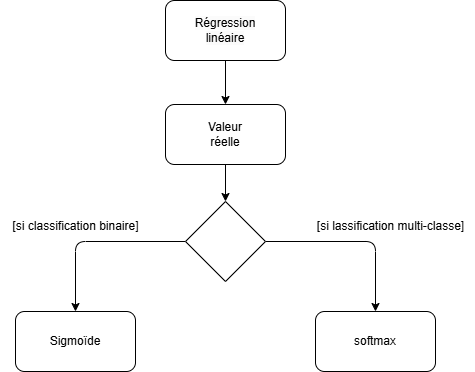

The diagram above was exported from draw.io. Its source (the exported page's mxGraphModel, read from the mxfile embedded in the PNG):
<mxGraphModel dx="975" dy="599" grid="1" gridSize="10" guides="1" tooltips="1" connect="1" arrows="1" fold="1" page="1" pageScale="1" pageWidth="827" pageHeight="1169" math="0" shadow="0">
  <root>
    <mxCell id="0" />
    <mxCell id="1" parent="0" />
    <mxCell id="13" style="edgeStyle=none;html=1;exitX=0.5;exitY=1;exitDx=0;exitDy=0;entryX=0.5;entryY=0;entryDx=0;entryDy=0;" parent="1" source="21" target="12" edge="1">
      <mxGeometry relative="1" as="geometry">
        <mxPoint x="519.9999999999999" y="160" as="sourcePoint" />
      </mxGeometry>
    </mxCell>
    <mxCell id="14" style="edgeStyle=none;html=1;exitX=0;exitY=0.5;exitDx=0;exitDy=0;entryX=0.5;entryY=0;entryDx=0;entryDy=0;" parent="1" source="12" target="18" edge="1">
      <mxGeometry relative="1" as="geometry">
        <mxPoint x="337" y="331" as="targetPoint" />
        <Array as="points">
          <mxPoint x="337" y="261" />
        </Array>
      </mxGeometry>
    </mxCell>
    <mxCell id="27" style="edgeStyle=none;html=1;exitX=1;exitY=0.5;exitDx=0;exitDy=0;entryX=0.5;entryY=0;entryDx=0;entryDy=0;" parent="1" source="12" target="29" edge="1">
      <mxGeometry relative="1" as="geometry">
        <mxPoint x="677" y="261" as="targetPoint" />
        <Array as="points">
          <mxPoint x="637" y="261" />
        </Array>
      </mxGeometry>
    </mxCell>
    <mxCell id="12" value="" style="rhombus;whiteSpace=wrap;html=1;" parent="1" vertex="1">
      <mxGeometry x="447" y="221" width="80" height="80" as="geometry" />
    </mxCell>
    <mxCell id="16" value="[si classification binaire]" style="text;html=1;align=center;verticalAlign=middle;resizable=0;points=[];autosize=1;strokeColor=none;fillColor=none;" parent="1" vertex="1">
      <mxGeometry x="262" y="231" width="150" height="30" as="geometry" />
    </mxCell>
    <mxCell id="18" value="&lt;div&gt;&lt;br&gt;&lt;/div&gt;Sigmoïde &lt;div&gt;&lt;br/&gt;&lt;/div&gt;" style="rounded=1;whiteSpace=wrap;html=1;" parent="1" vertex="1">
      <mxGeometry x="277" y="331" width="120" height="60" as="geometry" />
    </mxCell>
    <mxCell id="22" style="edgeStyle=none;html=1;entryX=0.5;entryY=0;entryDx=0;entryDy=0;" parent="1" source="20" target="21" edge="1">
      <mxGeometry relative="1" as="geometry" />
    </mxCell>
    <mxCell id="20" value="&lt;div&gt;&lt;br&gt;&lt;/div&gt;&lt;span style=&quot;color: rgb(0, 0, 0); font-family: Helvetica; font-size: 12px; font-style: normal; font-variant-ligatures: normal; font-variant-caps: normal; font-weight: 400; letter-spacing: normal; orphans: 2; text-align: center; text-indent: 0px; text-transform: none; widows: 2; word-spacing: 0px; -webkit-text-stroke-width: 0px; white-space: normal; background-color: rgb(251, 251, 251); text-decoration-thickness: initial; text-decoration-style: initial; text-decoration-color: initial; float: none; display: inline !important;&quot;&gt;Régression&lt;/span&gt;&lt;br style=&quot;forced-color-adjust: none; color: rgb(63, 63, 63); scrollbar-color: rgb(226, 226, 226) rgb(251, 251, 251); font-family: Helvetica; font-size: 12px; font-style: normal; font-variant-ligatures: normal; font-variant-caps: normal; font-weight: 400; letter-spacing: normal; orphans: 2; text-align: center; text-indent: 0px; text-transform: none; widows: 2; word-spacing: 0px; -webkit-text-stroke-width: 0px; white-space: normal; background-color: rgb(251, 251, 251); text-decoration-thickness: initial; text-decoration-style: initial; text-decoration-color: initial;&quot;&gt;&lt;span style=&quot;color: rgb(0, 0, 0); font-family: Helvetica; font-size: 12px; font-style: normal; font-variant-ligatures: normal; font-variant-caps: normal; font-weight: 400; letter-spacing: normal; orphans: 2; text-align: center; text-indent: 0px; text-transform: none; widows: 2; word-spacing: 0px; -webkit-text-stroke-width: 0px; white-space: normal; background-color: rgb(251, 251, 251); text-decoration-thickness: initial; text-decoration-style: initial; text-decoration-color: initial; float: none; display: inline !important;&quot;&gt;linéaire&lt;/span&gt;&lt;div&gt;&lt;br&gt;&lt;/div&gt;" style="rounded=1;whiteSpace=wrap;html=1;color=blue;" parent="1" vertex="1">
      <mxGeometry x="427" y="20" width="120" height="60" as="geometry" />
    </mxCell>
    <mxCell id="21" value="&lt;span style=&quot;color: rgb(0, 0, 0);&quot;&gt;Valeur&lt;/span&gt;&lt;br style=&quot;color: rgb(63, 63, 63); scrollbar-color: rgb(226, 226, 226) rgb(251, 251, 251);&quot;&gt;&lt;span style=&quot;color: rgb(0, 0, 0);&quot;&gt;réelle&lt;/span&gt;" style="rounded=1;whiteSpace=wrap;html=1;" parent="1" vertex="1">
      <mxGeometry x="427" y="124" width="120" height="60" as="geometry" />
    </mxCell>
    <mxCell id="26" value="[si lassification multi-classe]" style="text;html=1;align=center;verticalAlign=middle;resizable=0;points=[];autosize=1;strokeColor=none;fillColor=none;" parent="1" vertex="1">
      <mxGeometry x="567" y="231" width="170" height="30" as="geometry" />
    </mxCell>
    <mxCell id="29" value="softmax" style="rounded=1;whiteSpace=wrap;html=1;" parent="1" vertex="1">
      <mxGeometry x="577" y="331" width="120" height="60" as="geometry" />
    </mxCell>
  </root>
</mxGraphModel>